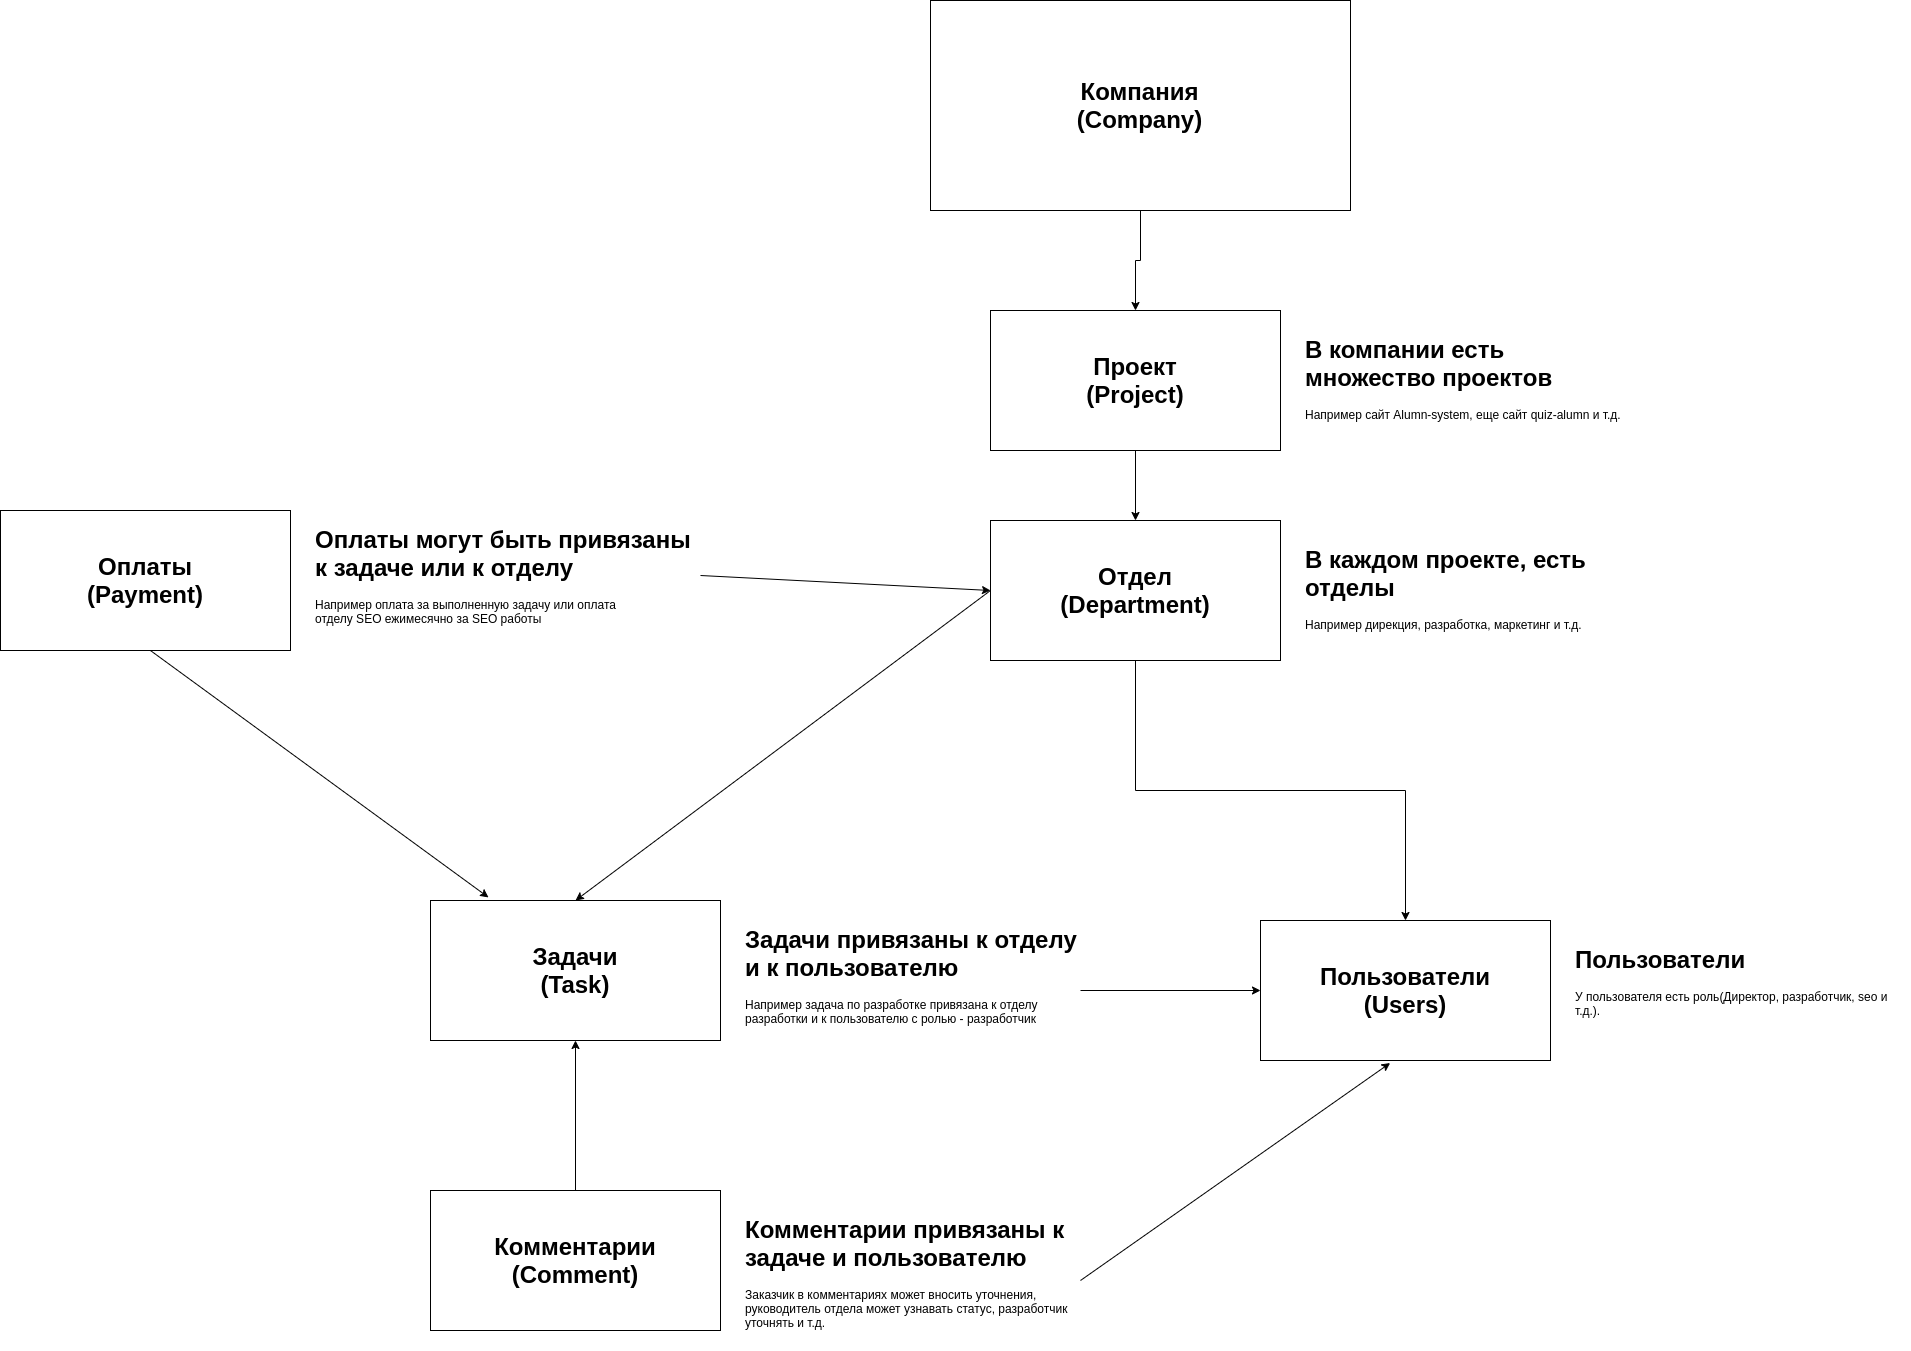

The diagram above was exported from draw.io. Its source (the exported page's mxGraphModel, read from the mxfile embedded in the PNG):
<mxGraphModel dx="3680" dy="2938" grid="1" gridSize="10" guides="1" tooltips="1" connect="1" arrows="1" fold="1" page="1" pageScale="1" pageWidth="980" pageHeight="1390" math="0" shadow="0">
  <root>
    <mxCell id="0" />
    <mxCell id="1" parent="0" />
    <mxCell id="jxwrgY-6GgDuiuh7hdcg-9" value="" style="group" vertex="1" connectable="0" parent="1">
      <mxGeometry x="-10" y="-620" width="420" height="210" as="geometry" />
    </mxCell>
    <mxCell id="jxwrgY-6GgDuiuh7hdcg-6" value="" style="rounded=0;whiteSpace=wrap;html=1;" vertex="1" parent="jxwrgY-6GgDuiuh7hdcg-9">
      <mxGeometry width="420" height="210.00000000000003" as="geometry" />
    </mxCell>
    <mxCell id="jxwrgY-6GgDuiuh7hdcg-7" value="&lt;h1&gt;Компания (Company)&lt;br&gt;&lt;/h1&gt;" style="text;html=1;strokeColor=none;fillColor=none;align=center;verticalAlign=middle;whiteSpace=wrap;rounded=0;" vertex="1" parent="jxwrgY-6GgDuiuh7hdcg-9">
      <mxGeometry x="181.36363636363637" y="101.55157894736843" width="57.27272727272727" height="6.907894736842106" as="geometry" />
    </mxCell>
    <mxCell id="jxwrgY-6GgDuiuh7hdcg-29" value="" style="edgeStyle=orthogonalEdgeStyle;rounded=0;orthogonalLoop=1;jettySize=auto;html=1;" edge="1" parent="1" source="jxwrgY-6GgDuiuh7hdcg-20" target="jxwrgY-6GgDuiuh7hdcg-26">
      <mxGeometry relative="1" as="geometry" />
    </mxCell>
    <mxCell id="jxwrgY-6GgDuiuh7hdcg-37" value="" style="edgeStyle=orthogonalEdgeStyle;rounded=0;orthogonalLoop=1;jettySize=auto;html=1;" edge="1" parent="1" source="jxwrgY-6GgDuiuh7hdcg-26" target="jxwrgY-6GgDuiuh7hdcg-34">
      <mxGeometry relative="1" as="geometry" />
    </mxCell>
    <mxCell id="jxwrgY-6GgDuiuh7hdcg-39" value="" style="group" vertex="1" connectable="0" parent="1">
      <mxGeometry x="320" y="300" width="650" height="140" as="geometry" />
    </mxCell>
    <mxCell id="jxwrgY-6GgDuiuh7hdcg-33" value="" style="group" vertex="1" connectable="0" parent="jxwrgY-6GgDuiuh7hdcg-39">
      <mxGeometry width="290" height="140" as="geometry" />
    </mxCell>
    <mxCell id="jxwrgY-6GgDuiuh7hdcg-34" value="" style="rounded=0;whiteSpace=wrap;html=1;" vertex="1" parent="jxwrgY-6GgDuiuh7hdcg-33">
      <mxGeometry width="290" height="140" as="geometry" />
    </mxCell>
    <mxCell id="jxwrgY-6GgDuiuh7hdcg-35" value="&lt;h1&gt;Пользователи&lt;br&gt;(Users)&lt;br&gt;&lt;/h1&gt;" style="text;html=1;strokeColor=none;fillColor=none;align=center;verticalAlign=middle;whiteSpace=wrap;rounded=0;" vertex="1" parent="jxwrgY-6GgDuiuh7hdcg-33">
      <mxGeometry x="125.22727272727273" y="67.70105263157895" width="39.54545454545455" height="4.605263157894736" as="geometry" />
    </mxCell>
    <mxCell id="jxwrgY-6GgDuiuh7hdcg-38" value="&lt;h1&gt;Пользователи&lt;/h1&gt;&lt;div&gt;У пользователя есть роль(Директор, разработчик, seo и т.д.).&lt;/div&gt;" style="text;html=1;strokeColor=none;fillColor=none;spacing=5;spacingTop=-20;whiteSpace=wrap;overflow=hidden;rounded=0;" vertex="1" parent="jxwrgY-6GgDuiuh7hdcg-39">
      <mxGeometry x="310" y="20" width="340" height="100" as="geometry" />
    </mxCell>
    <mxCell id="jxwrgY-6GgDuiuh7hdcg-40" value="" style="group" vertex="1" connectable="0" parent="1">
      <mxGeometry x="50" y="-100" width="650" height="140" as="geometry" />
    </mxCell>
    <mxCell id="jxwrgY-6GgDuiuh7hdcg-25" value="" style="group" vertex="1" connectable="0" parent="jxwrgY-6GgDuiuh7hdcg-40">
      <mxGeometry width="290" height="140" as="geometry" />
    </mxCell>
    <mxCell id="jxwrgY-6GgDuiuh7hdcg-26" value="" style="rounded=0;whiteSpace=wrap;html=1;" vertex="1" parent="jxwrgY-6GgDuiuh7hdcg-25">
      <mxGeometry width="290" height="140" as="geometry" />
    </mxCell>
    <mxCell id="jxwrgY-6GgDuiuh7hdcg-27" value="&lt;h1&gt;Отдел&lt;br&gt;(Department)&lt;br&gt;&lt;/h1&gt;" style="text;html=1;strokeColor=none;fillColor=none;align=center;verticalAlign=middle;whiteSpace=wrap;rounded=0;" vertex="1" parent="jxwrgY-6GgDuiuh7hdcg-25">
      <mxGeometry x="125.22727272727273" y="67.70105263157895" width="39.54545454545455" height="4.605263157894736" as="geometry" />
    </mxCell>
    <mxCell id="jxwrgY-6GgDuiuh7hdcg-30" value="&lt;h1&gt;В каждом проекте, есть отделы&lt;/h1&gt;&lt;div&gt;Например дирекция, разработка, маркетинг и т.д.&lt;/div&gt;" style="text;html=1;strokeColor=none;fillColor=none;spacing=5;spacingTop=-20;whiteSpace=wrap;overflow=hidden;rounded=0;" vertex="1" parent="jxwrgY-6GgDuiuh7hdcg-40">
      <mxGeometry x="310" y="20" width="340" height="100" as="geometry" />
    </mxCell>
    <mxCell id="jxwrgY-6GgDuiuh7hdcg-41" value="" style="group" vertex="1" connectable="0" parent="1">
      <mxGeometry x="50" y="-310" width="650" height="140" as="geometry" />
    </mxCell>
    <mxCell id="jxwrgY-6GgDuiuh7hdcg-19" value="" style="group" vertex="1" connectable="0" parent="jxwrgY-6GgDuiuh7hdcg-41">
      <mxGeometry width="290" height="140" as="geometry" />
    </mxCell>
    <mxCell id="jxwrgY-6GgDuiuh7hdcg-20" value="" style="rounded=0;whiteSpace=wrap;html=1;" vertex="1" parent="jxwrgY-6GgDuiuh7hdcg-19">
      <mxGeometry width="290" height="140" as="geometry" />
    </mxCell>
    <mxCell id="jxwrgY-6GgDuiuh7hdcg-21" value="&lt;h1&gt;Проект&lt;br&gt;(Project)&lt;/h1&gt;" style="text;html=1;strokeColor=none;fillColor=none;align=center;verticalAlign=middle;whiteSpace=wrap;rounded=0;" vertex="1" parent="jxwrgY-6GgDuiuh7hdcg-19">
      <mxGeometry x="125.22727272727273" y="67.70105263157895" width="39.54545454545455" height="4.605263157894736" as="geometry" />
    </mxCell>
    <mxCell id="jxwrgY-6GgDuiuh7hdcg-24" value="&lt;h1&gt;В компании есть множество проектов&lt;/h1&gt;&lt;p&gt;Например сайт Alumn-system, еще сайт quiz-alumn и т.д.&lt;/p&gt;" style="text;html=1;strokeColor=none;fillColor=none;spacing=5;spacingTop=-20;whiteSpace=wrap;overflow=hidden;rounded=0;" vertex="1" parent="jxwrgY-6GgDuiuh7hdcg-41">
      <mxGeometry x="310" y="20" width="340" height="100" as="geometry" />
    </mxCell>
    <mxCell id="jxwrgY-6GgDuiuh7hdcg-42" value="" style="group" vertex="1" connectable="0" parent="1">
      <mxGeometry x="-510" y="280" width="650" height="160" as="geometry" />
    </mxCell>
    <mxCell id="jxwrgY-6GgDuiuh7hdcg-43" value="" style="group" vertex="1" connectable="0" parent="jxwrgY-6GgDuiuh7hdcg-42">
      <mxGeometry width="290" height="140" as="geometry" />
    </mxCell>
    <mxCell id="jxwrgY-6GgDuiuh7hdcg-44" value="" style="rounded=0;whiteSpace=wrap;html=1;" vertex="1" parent="jxwrgY-6GgDuiuh7hdcg-43">
      <mxGeometry width="290" height="140" as="geometry" />
    </mxCell>
    <mxCell id="jxwrgY-6GgDuiuh7hdcg-45" value="&lt;h1&gt;Задачи&lt;br&gt;(Task)&lt;br&gt;&lt;/h1&gt;" style="text;html=1;strokeColor=none;fillColor=none;align=center;verticalAlign=middle;whiteSpace=wrap;rounded=0;" vertex="1" parent="jxwrgY-6GgDuiuh7hdcg-43">
      <mxGeometry x="125.22727272727273" y="67.70105263157895" width="39.54545454545455" height="4.605263157894736" as="geometry" />
    </mxCell>
    <mxCell id="jxwrgY-6GgDuiuh7hdcg-47" value="&lt;h1&gt;Задачи привязаны к отделу и к пользователю&lt;br&gt;&lt;/h1&gt;&lt;div&gt;Например задача по разработке привязана к отделу разработки и к пользователю с ролью - разработчик&lt;/div&gt;" style="text;html=1;strokeColor=none;fillColor=none;spacing=5;spacingTop=-20;whiteSpace=wrap;overflow=hidden;rounded=0;" vertex="1" parent="jxwrgY-6GgDuiuh7hdcg-42">
      <mxGeometry x="310" y="20" width="340" height="140" as="geometry" />
    </mxCell>
    <mxCell id="jxwrgY-6GgDuiuh7hdcg-48" value="" style="endArrow=classic;html=1;exitX=0;exitY=0.5;exitDx=0;exitDy=0;entryX=0.5;entryY=0;entryDx=0;entryDy=0;" edge="1" parent="1" source="jxwrgY-6GgDuiuh7hdcg-26" target="jxwrgY-6GgDuiuh7hdcg-44">
      <mxGeometry width="50" height="50" relative="1" as="geometry">
        <mxPoint x="170" y="20" as="sourcePoint" />
        <mxPoint x="220" y="-30" as="targetPoint" />
      </mxGeometry>
    </mxCell>
    <mxCell id="jxwrgY-6GgDuiuh7hdcg-49" value="" style="edgeStyle=orthogonalEdgeStyle;rounded=0;orthogonalLoop=1;jettySize=auto;html=1;" edge="1" parent="1" source="jxwrgY-6GgDuiuh7hdcg-6" target="jxwrgY-6GgDuiuh7hdcg-20">
      <mxGeometry relative="1" as="geometry" />
    </mxCell>
    <mxCell id="jxwrgY-6GgDuiuh7hdcg-50" value="" style="endArrow=classic;html=1;exitX=1;exitY=0.5;exitDx=0;exitDy=0;entryX=0;entryY=0.5;entryDx=0;entryDy=0;" edge="1" parent="1" source="jxwrgY-6GgDuiuh7hdcg-47" target="jxwrgY-6GgDuiuh7hdcg-34">
      <mxGeometry width="50" height="50" relative="1" as="geometry">
        <mxPoint x="240" y="150" as="sourcePoint" />
        <mxPoint x="290" y="100" as="targetPoint" />
      </mxGeometry>
    </mxCell>
    <mxCell id="jxwrgY-6GgDuiuh7hdcg-51" value="" style="group" vertex="1" connectable="0" parent="1">
      <mxGeometry x="-510" y="570" width="650" height="160" as="geometry" />
    </mxCell>
    <mxCell id="jxwrgY-6GgDuiuh7hdcg-52" value="" style="group" vertex="1" connectable="0" parent="jxwrgY-6GgDuiuh7hdcg-51">
      <mxGeometry width="290" height="140" as="geometry" />
    </mxCell>
    <mxCell id="jxwrgY-6GgDuiuh7hdcg-53" value="" style="rounded=0;whiteSpace=wrap;html=1;" vertex="1" parent="jxwrgY-6GgDuiuh7hdcg-52">
      <mxGeometry width="290" height="140" as="geometry" />
    </mxCell>
    <mxCell id="jxwrgY-6GgDuiuh7hdcg-54" value="&lt;h1&gt;Комментарии&lt;br&gt;(Comment)&lt;br&gt;&lt;/h1&gt;" style="text;html=1;strokeColor=none;fillColor=none;align=center;verticalAlign=middle;whiteSpace=wrap;rounded=0;" vertex="1" parent="jxwrgY-6GgDuiuh7hdcg-52">
      <mxGeometry x="125.22727272727273" y="67.70105263157895" width="39.54545454545455" height="4.605263157894736" as="geometry" />
    </mxCell>
    <mxCell id="jxwrgY-6GgDuiuh7hdcg-55" value="&lt;h1&gt;Комментарии привязаны к задаче и пользователю&lt;br&gt;&lt;/h1&gt;&lt;div&gt;Заказчик в комментариях может вносить уточнения, руководитель отдела может узнавать статус, разработчик уточнять и т.д.&lt;/div&gt;" style="text;html=1;strokeColor=none;fillColor=none;spacing=5;spacingTop=-20;whiteSpace=wrap;overflow=hidden;rounded=0;" vertex="1" parent="jxwrgY-6GgDuiuh7hdcg-51">
      <mxGeometry x="310" y="20" width="340" height="140" as="geometry" />
    </mxCell>
    <mxCell id="jxwrgY-6GgDuiuh7hdcg-57" value="" style="endArrow=classic;html=1;exitX=1;exitY=0.5;exitDx=0;exitDy=0;entryX=0.447;entryY=1.018;entryDx=0;entryDy=0;entryPerimeter=0;" edge="1" parent="1" source="jxwrgY-6GgDuiuh7hdcg-55" target="jxwrgY-6GgDuiuh7hdcg-34">
      <mxGeometry width="50" height="50" relative="1" as="geometry">
        <mxPoint x="-230" y="560" as="sourcePoint" />
        <mxPoint x="-180" y="510" as="targetPoint" />
      </mxGeometry>
    </mxCell>
    <mxCell id="jxwrgY-6GgDuiuh7hdcg-58" value="" style="group" vertex="1" connectable="0" parent="1">
      <mxGeometry x="-940" y="-110" width="700" height="210" as="geometry" />
    </mxCell>
    <mxCell id="jxwrgY-6GgDuiuh7hdcg-59" value="" style="group" vertex="1" connectable="0" parent="jxwrgY-6GgDuiuh7hdcg-58">
      <mxGeometry width="290" height="140" as="geometry" />
    </mxCell>
    <mxCell id="jxwrgY-6GgDuiuh7hdcg-60" value="" style="rounded=0;whiteSpace=wrap;html=1;" vertex="1" parent="jxwrgY-6GgDuiuh7hdcg-59">
      <mxGeometry width="290" height="140" as="geometry" />
    </mxCell>
    <mxCell id="jxwrgY-6GgDuiuh7hdcg-61" value="&lt;h1&gt;Оплаты&lt;br&gt;(Payment)&lt;br&gt;&lt;/h1&gt;" style="text;html=1;strokeColor=none;fillColor=none;align=center;verticalAlign=middle;whiteSpace=wrap;rounded=0;" vertex="1" parent="jxwrgY-6GgDuiuh7hdcg-59">
      <mxGeometry x="125.22727272727273" y="67.70105263157895" width="39.54545454545455" height="4.605263157894736" as="geometry" />
    </mxCell>
    <mxCell id="jxwrgY-6GgDuiuh7hdcg-62" value="&lt;h1&gt;Оплаты могут быть привязаны к задаче или к отделу&lt;br&gt;&lt;/h1&gt;&lt;div&gt;Например оплата за выполненную задачу или оплата&lt;br&gt;отделу SEO ежимесячно за SEO работы&lt;/div&gt;" style="text;html=1;strokeColor=none;fillColor=none;spacing=5;spacingTop=-20;whiteSpace=wrap;overflow=hidden;rounded=0;" vertex="1" parent="jxwrgY-6GgDuiuh7hdcg-58">
      <mxGeometry x="310" y="10" width="390" height="110" as="geometry" />
    </mxCell>
    <mxCell id="jxwrgY-6GgDuiuh7hdcg-64" value="" style="endArrow=classic;html=1;exitX=1;exitY=0.5;exitDx=0;exitDy=0;entryX=0;entryY=0.5;entryDx=0;entryDy=0;" edge="1" parent="1" source="jxwrgY-6GgDuiuh7hdcg-62" target="jxwrgY-6GgDuiuh7hdcg-26">
      <mxGeometry width="50" height="50" relative="1" as="geometry">
        <mxPoint x="-380" y="200" as="sourcePoint" />
        <mxPoint x="-330" y="150" as="targetPoint" />
      </mxGeometry>
    </mxCell>
    <mxCell id="jxwrgY-6GgDuiuh7hdcg-65" value="" style="endArrow=classic;html=1;exitX=0.517;exitY=1;exitDx=0;exitDy=0;exitPerimeter=0;entryX=0.2;entryY=-0.022;entryDx=0;entryDy=0;entryPerimeter=0;" edge="1" parent="1" source="jxwrgY-6GgDuiuh7hdcg-60" target="jxwrgY-6GgDuiuh7hdcg-44">
      <mxGeometry width="50" height="50" relative="1" as="geometry">
        <mxPoint x="-380" y="200" as="sourcePoint" />
        <mxPoint x="-330" y="150" as="targetPoint" />
      </mxGeometry>
    </mxCell>
    <mxCell id="jxwrgY-6GgDuiuh7hdcg-66" value="" style="endArrow=classic;html=1;exitX=0.5;exitY=0;exitDx=0;exitDy=0;entryX=0.5;entryY=1;entryDx=0;entryDy=0;" edge="1" parent="1" source="jxwrgY-6GgDuiuh7hdcg-53" target="jxwrgY-6GgDuiuh7hdcg-44">
      <mxGeometry width="50" height="50" relative="1" as="geometry">
        <mxPoint x="80" y="220" as="sourcePoint" />
        <mxPoint x="130" y="170" as="targetPoint" />
      </mxGeometry>
    </mxCell>
  </root>
</mxGraphModel>